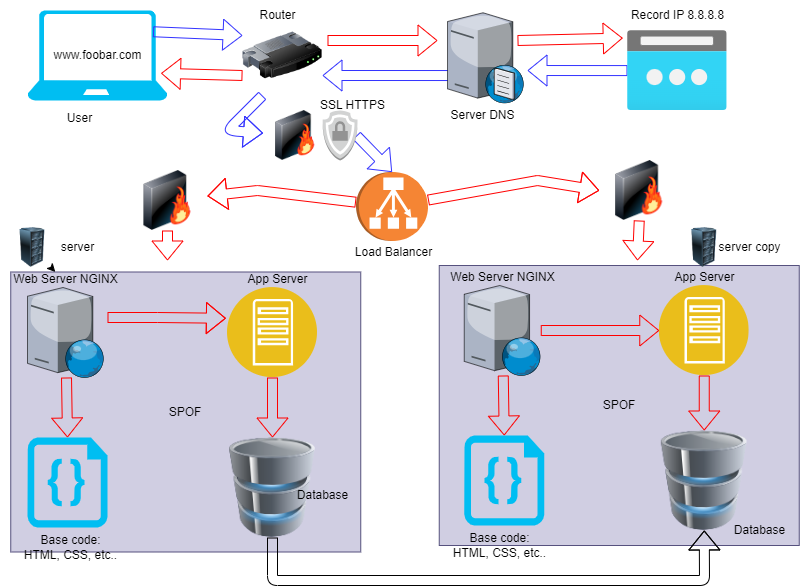

The diagram above was exported from draw.io. Its source (the exported page's mxGraphModel, read from the mxfile embedded in the PNG):
<mxGraphModel dx="832" dy="469" grid="1" gridSize="10" guides="1" tooltips="1" connect="1" arrows="1" fold="1" page="1" pageScale="1" pageWidth="827" pageHeight="1169" background="#ffffff" math="0" shadow="0">
  <root>
    <mxCell id="0" />
    <mxCell id="1" parent="0" />
    <mxCell id="2" value="" style="verticalLabelPosition=bottom;html=1;verticalAlign=top;align=center;strokeColor=none;fillColor=#00BEF2;shape=mxgraph.azure.laptop;pointerEvents=1;" parent="1" vertex="1">
      <mxGeometry x="30" y="20" width="140" height="90" as="geometry" />
    </mxCell>
    <mxCell id="40" style="edgeStyle=none;shape=flexArrow;html=1;strokeColor=#3333FF;fontColor=#000000;exitX=0.897;exitY=0.236;exitDx=0;exitDy=0;exitPerimeter=0;entryX=0;entryY=0.25;entryDx=0;entryDy=0;" parent="1" source="2" target="6" edge="1">
      <mxGeometry relative="1" as="geometry" />
    </mxCell>
    <mxCell id="4" value="www.foobar.com" style="text;html=1;align=center;verticalAlign=middle;resizable=0;points=[];autosize=1;strokeColor=none;fillColor=none;fontColor=#000000;" parent="1" vertex="1">
      <mxGeometry x="45" y="50" width="110" height="30" as="geometry" />
    </mxCell>
    <mxCell id="34" style="edgeStyle=none;shape=flexArrow;html=1;strokeColor=#FF0000;fontColor=#000000;" parent="1" source="5" target="61" edge="1">
      <mxGeometry relative="1" as="geometry">
        <Array as="points">
          <mxPoint x="260" y="200" />
        </Array>
      </mxGeometry>
    </mxCell>
    <mxCell id="35" style="edgeStyle=none;shape=flexArrow;html=1;strokeColor=#FF0000;fontColor=#000000;entryX=0;entryY=0.5;entryDx=0;entryDy=0;" parent="1" source="5" target="66" edge="1">
      <mxGeometry relative="1" as="geometry">
        <mxPoint x="600" y="230" as="targetPoint" />
        <Array as="points">
          <mxPoint x="540" y="190" />
        </Array>
      </mxGeometry>
    </mxCell>
    <mxCell id="5" value="" style="outlineConnect=0;dashed=0;verticalLabelPosition=bottom;verticalAlign=top;align=center;html=1;shape=mxgraph.aws3.classic_load_balancer;fillColor=#F58534;gradientColor=none;fontColor=#000000;rotation=90;" parent="1" vertex="1">
      <mxGeometry x="360" y="180" width="69" height="72" as="geometry" />
    </mxCell>
    <mxCell id="39" style="edgeStyle=none;shape=flexArrow;html=1;strokeColor=#3333FF;fontColor=#000000;exitX=0.25;exitY=1;exitDx=0;exitDy=0;" parent="1" source="6" target="67" edge="1">
      <mxGeometry relative="1" as="geometry">
        <mxPoint x="260" y="140" as="targetPoint" />
        <Array as="points">
          <mxPoint x="230" y="140" />
        </Array>
      </mxGeometry>
    </mxCell>
    <mxCell id="42" style="edgeStyle=none;shape=flexArrow;html=1;strokeColor=#FF0000;fontColor=#000000;" parent="1" edge="1">
      <mxGeometry relative="1" as="geometry">
        <mxPoint x="330" y="50" as="sourcePoint" />
        <mxPoint x="440" y="50" as="targetPoint" />
      </mxGeometry>
    </mxCell>
    <mxCell id="43" style="edgeStyle=none;shape=flexArrow;html=1;entryX=0.954;entryY=0.698;entryDx=0;entryDy=0;entryPerimeter=0;strokeColor=#FF0000;fontColor=#000000;exitX=0;exitY=0.75;exitDx=0;exitDy=0;" parent="1" source="6" target="2" edge="1">
      <mxGeometry relative="1" as="geometry" />
    </mxCell>
    <mxCell id="6" value="" style="image;html=1;image=img/lib/clip_art/networking/Router_128x128.png;fontColor=#000000;" parent="1" vertex="1">
      <mxGeometry x="245" y="25" width="80" height="80" as="geometry" />
    </mxCell>
    <mxCell id="36" style="edgeStyle=none;shape=flexArrow;html=1;entryX=-0.048;entryY=0.092;entryDx=0;entryDy=0;entryPerimeter=0;strokeColor=#FF0000;fontColor=#000000;" parent="1" target="8" edge="1">
      <mxGeometry relative="1" as="geometry">
        <mxPoint x="520" y="50" as="sourcePoint" />
      </mxGeometry>
    </mxCell>
    <mxCell id="38" style="edgeStyle=none;shape=flexArrow;html=1;entryX=1;entryY=0.75;entryDx=0;entryDy=0;strokeColor=#3333FF;fontColor=#000000;exitX=0.131;exitY=0.703;exitDx=0;exitDy=0;exitPerimeter=0;" parent="1" source="7" target="6" edge="1">
      <mxGeometry relative="1" as="geometry">
        <mxPoint x="440" y="85" as="sourcePoint" />
      </mxGeometry>
    </mxCell>
    <mxCell id="7" value="" style="verticalLabelPosition=bottom;sketch=0;aspect=fixed;html=1;verticalAlign=top;strokeColor=none;align=center;outlineConnect=0;shape=mxgraph.citrix.dns_server;fontColor=#000000;" parent="1" vertex="1">
      <mxGeometry x="450" y="20" width="76.5" height="92.5" as="geometry" />
    </mxCell>
    <mxCell id="37" style="edgeStyle=none;shape=flexArrow;html=1;strokeColor=#3333FF;fontColor=#000000;" parent="1" source="8" edge="1">
      <mxGeometry relative="1" as="geometry">
        <mxPoint x="530" y="80" as="targetPoint" />
      </mxGeometry>
    </mxCell>
    <mxCell id="8" value="" style="aspect=fixed;html=1;points=[];align=center;image;fontSize=12;image=img/lib/azure2/networking/Public_IP_Addresses.svg;fontColor=#000000;" parent="1" vertex="1">
      <mxGeometry x="630" y="40.25" width="99.69" height="79.75" as="geometry" />
    </mxCell>
    <mxCell id="9" value="SPOF" style="rounded=0;whiteSpace=wrap;html=1;fillColor=#d0cee2;strokeColor=#56517e;" parent="1" vertex="1">
      <mxGeometry x="13.25" y="281.5" width="350" height="280" as="geometry" />
    </mxCell>
    <mxCell id="10" value="SPOF" style="rounded=0;whiteSpace=wrap;html=1;fillColor=#d0cee2;strokeColor=#56517e;" parent="1" vertex="1">
      <mxGeometry x="441.75" y="275" width="360" height="280" as="geometry" />
    </mxCell>
    <mxCell id="12" value="" style="edgeStyle=none;html=1;fontColor=#000000;" parent="1" source="11" target="9" edge="1">
      <mxGeometry relative="1" as="geometry" />
    </mxCell>
    <mxCell id="11" value="" style="image;html=1;image=img/lib/clip_art/computers/Server_Rack_128x128.png;fontColor=#000000;" parent="1" vertex="1">
      <mxGeometry x="10" y="237" width="50" height="40" as="geometry" />
    </mxCell>
    <mxCell id="13" value="server" style="text;html=1;align=center;verticalAlign=middle;resizable=0;points=[];autosize=1;strokeColor=none;fillColor=none;fontColor=#000000;" parent="1" vertex="1">
      <mxGeometry x="50" y="242" width="60" height="30" as="geometry" />
    </mxCell>
    <mxCell id="16" value="" style="image;html=1;image=img/lib/clip_art/computers/Server_Rack_128x128.png;fontColor=#000000;" parent="1" vertex="1">
      <mxGeometry x="681.75" y="237" width="50" height="40" as="geometry" />
    </mxCell>
    <mxCell id="17" value="server copy" style="text;html=1;align=center;verticalAlign=middle;resizable=0;points=[];autosize=1;strokeColor=none;fillColor=none;fontColor=#000000;" parent="1" vertex="1">
      <mxGeometry x="706.75" y="242" width="90" height="30" as="geometry" />
    </mxCell>
    <mxCell id="26" style="edgeStyle=none;html=1;entryX=-0.018;entryY=0.342;entryDx=0;entryDy=0;fontColor=#000000;entryPerimeter=0;shape=flexArrow;strokeColor=#FF0000;" parent="1" target="20" edge="1">
      <mxGeometry relative="1" as="geometry">
        <Array as="points">
          <mxPoint x="160" y="327" />
        </Array>
        <mxPoint x="110" y="327" as="sourcePoint" />
      </mxGeometry>
    </mxCell>
    <mxCell id="29" style="edgeStyle=none;shape=flexArrow;html=1;entryX=0.5;entryY=0;entryDx=0;entryDy=0;entryPerimeter=0;strokeColor=#FF0000;fontColor=#000000;" parent="1" source="18" target="22" edge="1">
      <mxGeometry relative="1" as="geometry" />
    </mxCell>
    <mxCell id="18" value="" style="verticalLabelPosition=bottom;sketch=0;aspect=fixed;html=1;verticalAlign=top;strokeColor=none;align=center;outlineConnect=0;shape=mxgraph.citrix.web_server;fontColor=#000000;" parent="1" vertex="1">
      <mxGeometry x="30" y="297" width="76.5" height="90" as="geometry" />
    </mxCell>
    <mxCell id="31" style="edgeStyle=none;shape=flexArrow;html=1;entryX=0.5;entryY=0;entryDx=0;entryDy=0;entryPerimeter=0;strokeColor=#FF0000;fontColor=#000000;" parent="1" source="19" target="23" edge="1">
      <mxGeometry relative="1" as="geometry" />
    </mxCell>
    <mxCell id="32" style="edgeStyle=none;shape=flexArrow;html=1;strokeColor=#FF0000;fontColor=#000000;" parent="1" source="19" target="21" edge="1">
      <mxGeometry relative="1" as="geometry" />
    </mxCell>
    <mxCell id="19" value="" style="verticalLabelPosition=bottom;sketch=0;aspect=fixed;html=1;verticalAlign=top;strokeColor=none;align=center;outlineConnect=0;shape=mxgraph.citrix.web_server;fontColor=#000000;" parent="1" vertex="1">
      <mxGeometry x="466.75" y="295" width="76.5" height="90" as="geometry" />
    </mxCell>
    <mxCell id="28" style="edgeStyle=none;html=1;entryX=0.5;entryY=0;entryDx=0;entryDy=0;fontColor=#000000;shape=flexArrow;strokeColor=#FF0000;" parent="1" source="20" target="24" edge="1">
      <mxGeometry relative="1" as="geometry" />
    </mxCell>
    <mxCell id="20" value="" style="aspect=fixed;perimeter=ellipsePerimeter;html=1;align=center;shadow=0;dashed=0;fontColor=#4277BB;labelBackgroundColor=#ffffff;fontSize=12;spacingTop=3;image;image=img/lib/ibm/applications/app_server.svg;" parent="1" vertex="1">
      <mxGeometry x="230" y="297" width="90" height="90" as="geometry" />
    </mxCell>
    <mxCell id="33" style="edgeStyle=none;shape=flexArrow;html=1;entryX=0.5;entryY=0;entryDx=0;entryDy=0;strokeColor=#FF0000;fontColor=#000000;" parent="1" source="21" target="25" edge="1">
      <mxGeometry relative="1" as="geometry" />
    </mxCell>
    <mxCell id="21" value="" style="aspect=fixed;perimeter=ellipsePerimeter;html=1;align=center;shadow=0;dashed=0;fontColor=#4277BB;labelBackgroundColor=#ffffff;fontSize=12;spacingTop=3;image;image=img/lib/ibm/applications/app_server.svg;" parent="1" vertex="1">
      <mxGeometry x="661.75" y="295" width="90" height="90" as="geometry" />
    </mxCell>
    <mxCell id="22" value="" style="verticalLabelPosition=bottom;html=1;verticalAlign=top;align=center;strokeColor=none;fillColor=#00BEF2;shape=mxgraph.azure.code_file;pointerEvents=1;fontColor=#000000;" parent="1" vertex="1">
      <mxGeometry x="30" y="447" width="80" height="90" as="geometry" />
    </mxCell>
    <mxCell id="23" value="" style="verticalLabelPosition=bottom;html=1;verticalAlign=top;align=center;strokeColor=none;fillColor=#00BEF2;shape=mxgraph.azure.code_file;pointerEvents=1;fontColor=#000000;" parent="1" vertex="1">
      <mxGeometry x="466.75" y="445" width="80" height="90" as="geometry" />
    </mxCell>
    <mxCell id="30" style="edgeStyle=none;shape=flexArrow;html=1;strokeColor=#000000;fontColor=#000000;entryX=0.5;entryY=1;entryDx=0;entryDy=0;" parent="1" source="24" target="25" edge="1">
      <mxGeometry relative="1" as="geometry">
        <mxPoint x="720" y="560" as="targetPoint" />
        <Array as="points">
          <mxPoint x="275" y="590" />
          <mxPoint x="707" y="590" />
        </Array>
      </mxGeometry>
    </mxCell>
    <mxCell id="24" value="" style="image;html=1;image=img/lib/clip_art/computers/Database_128x128.png;fontColor=#000000;" parent="1" vertex="1">
      <mxGeometry x="225" y="447" width="100" height="100" as="geometry" />
    </mxCell>
    <mxCell id="25" value="" style="image;html=1;image=img/lib/clip_art/computers/Database_128x128.png;fontColor=#000000;" parent="1" vertex="1">
      <mxGeometry x="656.75" y="440" width="100" height="100" as="geometry" />
    </mxCell>
    <mxCell id="44" value="User" style="text;html=1;align=center;verticalAlign=middle;resizable=0;points=[];autosize=1;strokeColor=none;fillColor=none;fontColor=#000000;" parent="1" vertex="1">
      <mxGeometry x="56.5" y="112.5" width="50" height="30" as="geometry" />
    </mxCell>
    <mxCell id="45" value="Router" style="text;html=1;align=center;verticalAlign=middle;resizable=0;points=[];autosize=1;strokeColor=none;fillColor=none;fontColor=#000000;" parent="1" vertex="1">
      <mxGeometry x="250" y="10" width="60" height="30" as="geometry" />
    </mxCell>
    <mxCell id="46" value="Server DNS" style="text;html=1;align=center;verticalAlign=middle;resizable=0;points=[];autosize=1;strokeColor=none;fillColor=none;fontColor=#000000;" parent="1" vertex="1">
      <mxGeometry x="440" y="110" width="90" height="30" as="geometry" />
    </mxCell>
    <mxCell id="47" value="Record IP 8.8.8.8" style="text;html=1;align=center;verticalAlign=middle;resizable=0;points=[];autosize=1;strokeColor=none;fillColor=none;fontColor=#000000;" parent="1" vertex="1">
      <mxGeometry x="619.85" y="10" width="120" height="30" as="geometry" />
    </mxCell>
    <mxCell id="48" value="Load Balancer" style="text;html=1;align=center;verticalAlign=middle;resizable=0;points=[];autosize=1;strokeColor=none;fillColor=none;fontColor=#000000;" parent="1" vertex="1">
      <mxGeometry x="345.5" y="247" width="100" height="30" as="geometry" />
    </mxCell>
    <mxCell id="49" value="Web Server NGINX" style="text;html=1;align=center;verticalAlign=middle;resizable=0;points=[];autosize=1;strokeColor=none;fillColor=none;fontColor=#000000;" parent="1" vertex="1">
      <mxGeometry x="3.25" y="274" width="130" height="30" as="geometry" />
    </mxCell>
    <mxCell id="50" value="Web Server NGINX" style="text;html=1;align=center;verticalAlign=middle;resizable=0;points=[];autosize=1;strokeColor=none;fillColor=none;fontColor=#000000;" parent="1" vertex="1">
      <mxGeometry x="440" y="272" width="130" height="30" as="geometry" />
    </mxCell>
    <mxCell id="51" value="App Server" style="text;html=1;align=center;verticalAlign=middle;resizable=0;points=[];autosize=1;strokeColor=none;fillColor=none;fontColor=#000000;" parent="1" vertex="1">
      <mxGeometry x="240" y="274" width="80" height="30" as="geometry" />
    </mxCell>
    <mxCell id="52" value="App Server" style="text;html=1;align=center;verticalAlign=middle;resizable=0;points=[];autosize=1;strokeColor=none;fillColor=none;fontColor=#000000;" parent="1" vertex="1">
      <mxGeometry x="666.75" y="272" width="80" height="30" as="geometry" />
    </mxCell>
    <mxCell id="53" value="Database" style="text;html=1;align=center;verticalAlign=middle;resizable=0;points=[];autosize=1;strokeColor=none;fillColor=none;fontColor=#000000;" parent="1" vertex="1">
      <mxGeometry x="290" y="490" width="70" height="30" as="geometry" />
    </mxCell>
    <mxCell id="54" value="Database" style="text;html=1;align=center;verticalAlign=middle;resizable=0;points=[];autosize=1;strokeColor=none;fillColor=none;fontColor=#000000;" parent="1" vertex="1">
      <mxGeometry x="726.75" y="525" width="70" height="30" as="geometry" />
    </mxCell>
    <mxCell id="55" value="Base code:&lt;br&gt;HTML, CSS, etc.." style="text;html=1;align=center;verticalAlign=middle;resizable=0;points=[];autosize=1;strokeColor=none;fillColor=none;fontColor=#000000;" parent="1" vertex="1">
      <mxGeometry x="13.25" y="537" width="120" height="40" as="geometry" />
    </mxCell>
    <mxCell id="56" value="Base code:&lt;br&gt;HTML, CSS, etc.." style="text;html=1;align=center;verticalAlign=middle;resizable=0;points=[];autosize=1;strokeColor=none;fillColor=none;fontColor=#000000;" parent="1" vertex="1">
      <mxGeometry x="441.75" y="535" width="120" height="40" as="geometry" />
    </mxCell>
    <mxCell id="68" style="edgeStyle=none;shape=flexArrow;html=1;entryX=0;entryY=0.5;entryDx=0;entryDy=0;entryPerimeter=0;strokeColor=#3333FF;fontColor=#000000;exitX=0.97;exitY=0.5;exitDx=0;exitDy=0;exitPerimeter=0;" parent="1" source="70" target="5" edge="1">
      <mxGeometry relative="1" as="geometry">
        <mxPoint x="354.5717135441166" y="154.45180594924034" as="sourcePoint" />
      </mxGeometry>
    </mxCell>
    <mxCell id="60" value="SSL HTTPS" style="text;html=1;align=center;verticalAlign=middle;resizable=0;points=[];autosize=1;strokeColor=none;fillColor=none;fontColor=#000000;" parent="1" vertex="1">
      <mxGeometry x="310" y="100" width="90" height="30" as="geometry" />
    </mxCell>
    <mxCell id="62" style="edgeStyle=none;html=1;fontColor=#000000;shape=flexArrow;strokeColor=#FF0000;" parent="1" source="61" edge="1">
      <mxGeometry relative="1" as="geometry">
        <mxPoint x="170" y="270" as="targetPoint" />
      </mxGeometry>
    </mxCell>
    <mxCell id="61" value="" style="image;html=1;image=img/lib/clip_art/networking/Firewall-page1_128x128.png;fontColor=#000000;" parent="1" vertex="1">
      <mxGeometry x="130" y="180" width="80" height="60" as="geometry" />
    </mxCell>
    <mxCell id="65" style="edgeStyle=none;html=1;fontColor=#000000;shape=flexArrow;strokeColor=#FF0000;exitX=0.5;exitY=1;exitDx=0;exitDy=0;" parent="1" source="66" edge="1">
      <mxGeometry relative="1" as="geometry">
        <mxPoint x="640" y="270" as="targetPoint" />
        <mxPoint x="640" y="251.5" as="sourcePoint" />
      </mxGeometry>
    </mxCell>
    <mxCell id="66" value="" style="image;html=1;image=img/lib/clip_art/networking/Firewall-page1_128x128.png;fontColor=#000000;" parent="1" vertex="1">
      <mxGeometry x="601.75" y="170" width="80" height="60" as="geometry" />
    </mxCell>
    <mxCell id="67" value="" style="image;html=1;image=img/lib/clip_art/networking/Firewall-page1_128x128.png;fontColor=#000000;" parent="1" vertex="1">
      <mxGeometry x="265.5" y="120" width="64.5" height="50" as="geometry" />
    </mxCell>
    <mxCell id="70" value="" style="outlineConnect=0;dashed=0;verticalLabelPosition=bottom;verticalAlign=top;align=center;html=1;shape=mxgraph.aws3.ssl_padlock;fillColor=#D2D3D3;gradientColor=none;fontColor=#000000;" parent="1" vertex="1">
      <mxGeometry x="325" y="120" width="35" height="50" as="geometry" />
    </mxCell>
  </root>
</mxGraphModel>